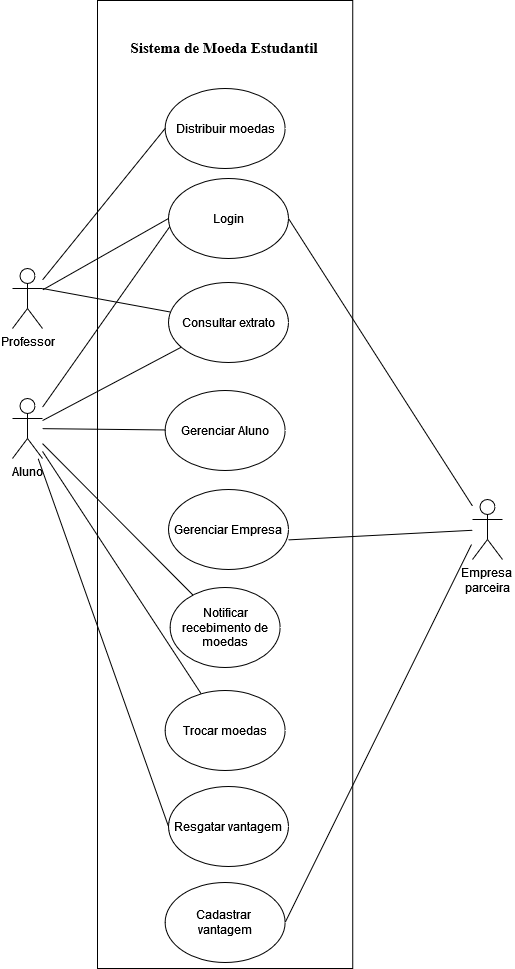

The diagram above was exported from draw.io. Its source (the exported page's mxGraphModel, read from the mxfile embedded in the PNG):
<mxGraphModel dx="1467" dy="783" grid="0" gridSize="10" guides="1" tooltips="1" connect="1" arrows="1" fold="1" page="1" pageScale="1" pageWidth="850" pageHeight="1100" math="0" shadow="0">
  <root>
    <mxCell id="0" />
    <mxCell id="1" parent="0" />
    <mxCell id="q0D9JmpIUP8wCT0G31oM-1" value="&lt;div&gt;Aluno&lt;/div&gt;&lt;div&gt;&lt;br&gt;&lt;/div&gt;" style="shape=umlActor;verticalLabelPosition=bottom;verticalAlign=top;html=1;outlineConnect=0;" parent="1" vertex="1">
      <mxGeometry x="235" y="480" width="30" height="60" as="geometry" />
    </mxCell>
    <mxCell id="q0D9JmpIUP8wCT0G31oM-3" value="" style="whiteSpace=wrap;html=1;" parent="1" vertex="1">
      <mxGeometry x="320" y="82" width="255.24" height="968" as="geometry" />
    </mxCell>
    <mxCell id="q0D9JmpIUP8wCT0G31oM-5" style="rounded=0;orthogonalLoop=1;jettySize=auto;html=1;endArrow=none;endFill=0;" parent="1" source="q0D9JmpIUP8wCT0G31oM-4" target="q0D9JmpIUP8wCT0G31oM-1" edge="1">
      <mxGeometry relative="1" as="geometry" />
    </mxCell>
    <mxCell id="q0D9JmpIUP8wCT0G31oM-4" value="Gerenciar Aluno" style="ellipse;whiteSpace=wrap;html=1;" parent="1" vertex="1">
      <mxGeometry x="387.62" y="472" width="120" height="80" as="geometry" />
    </mxCell>
    <mxCell id="q0D9JmpIUP8wCT0G31oM-10" style="rounded=0;orthogonalLoop=1;jettySize=auto;html=1;entryX=0;entryY=0.5;entryDx=0;entryDy=0;endArrow=none;endFill=0;" parent="1" source="q0D9JmpIUP8wCT0G31oM-6" target="q0D9JmpIUP8wCT0G31oM-8" edge="1">
      <mxGeometry relative="1" as="geometry" />
    </mxCell>
    <mxCell id="q0D9JmpIUP8wCT0G31oM-6" value="&lt;div&gt;Professor&lt;/div&gt;&lt;div&gt;&lt;br&gt;&lt;/div&gt;" style="shape=umlActor;verticalLabelPosition=bottom;verticalAlign=top;html=1;outlineConnect=0;" parent="1" vertex="1">
      <mxGeometry x="235" y="350" width="30" height="60" as="geometry" />
    </mxCell>
    <mxCell id="q0D9JmpIUP8wCT0G31oM-8" value="Distribuir moedas" style="ellipse;whiteSpace=wrap;html=1;" parent="1" vertex="1">
      <mxGeometry x="387.62" y="170" width="120" height="80" as="geometry" />
    </mxCell>
    <mxCell id="q0D9JmpIUP8wCT0G31oM-13" style="rounded=0;orthogonalLoop=1;jettySize=auto;html=1;endArrow=none;endFill=0;exitX=0.017;exitY=0.588;exitDx=0;exitDy=0;exitPerimeter=0;jumpStyle=gap;" parent="1" source="q0D9JmpIUP8wCT0G31oM-9" target="q0D9JmpIUP8wCT0G31oM-1" edge="1">
      <mxGeometry relative="1" as="geometry" />
    </mxCell>
    <mxCell id="q0D9JmpIUP8wCT0G31oM-9" value="Login" style="ellipse;whiteSpace=wrap;html=1;" parent="1" vertex="1">
      <mxGeometry x="391" y="260" width="120" height="80" as="geometry" />
    </mxCell>
    <mxCell id="q0D9JmpIUP8wCT0G31oM-11" style="rounded=0;orthogonalLoop=1;jettySize=auto;html=1;endArrow=none;endFill=0;entryX=0;entryY=0.5;entryDx=0;entryDy=0;" parent="1" source="q0D9JmpIUP8wCT0G31oM-6" target="q0D9JmpIUP8wCT0G31oM-9" edge="1">
      <mxGeometry relative="1" as="geometry">
        <mxPoint x="345" y="320" as="targetPoint" />
      </mxGeometry>
    </mxCell>
    <mxCell id="q0D9JmpIUP8wCT0G31oM-15" style="rounded=0;orthogonalLoop=1;jettySize=auto;html=1;endArrow=none;endFill=0;" parent="1" source="q0D9JmpIUP8wCT0G31oM-14" target="q0D9JmpIUP8wCT0G31oM-1" edge="1">
      <mxGeometry relative="1" as="geometry" />
    </mxCell>
    <mxCell id="q0D9JmpIUP8wCT0G31oM-14" value="Notificar recebimento de moedas" style="ellipse;whiteSpace=wrap;html=1;" parent="1" vertex="1">
      <mxGeometry x="392.62" y="669" width="110" height="80" as="geometry" />
    </mxCell>
    <mxCell id="q0D9JmpIUP8wCT0G31oM-17" style="rounded=0;orthogonalLoop=1;jettySize=auto;html=1;endArrow=none;endFill=0;" parent="1" source="q0D9JmpIUP8wCT0G31oM-16" target="q0D9JmpIUP8wCT0G31oM-1" edge="1">
      <mxGeometry relative="1" as="geometry" />
    </mxCell>
    <mxCell id="q0D9JmpIUP8wCT0G31oM-16" value="Consultar extrato" style="ellipse;whiteSpace=wrap;html=1;" parent="1" vertex="1">
      <mxGeometry x="391" y="364" width="120" height="80" as="geometry" />
    </mxCell>
    <mxCell id="q0D9JmpIUP8wCT0G31oM-18" style="rounded=0;orthogonalLoop=1;jettySize=auto;html=1;entryX=1;entryY=0.3333333333333333;entryDx=0;entryDy=0;entryPerimeter=0;endArrow=none;endFill=0;" parent="1" source="q0D9JmpIUP8wCT0G31oM-16" target="q0D9JmpIUP8wCT0G31oM-6" edge="1">
      <mxGeometry relative="1" as="geometry" />
    </mxCell>
    <mxCell id="q0D9JmpIUP8wCT0G31oM-20" style="rounded=0;orthogonalLoop=1;jettySize=auto;html=1;endArrow=none;endFill=0;" parent="1" source="q0D9JmpIUP8wCT0G31oM-19" target="q0D9JmpIUP8wCT0G31oM-1" edge="1">
      <mxGeometry relative="1" as="geometry" />
    </mxCell>
    <mxCell id="q0D9JmpIUP8wCT0G31oM-19" value="Trocar moedas" style="ellipse;whiteSpace=wrap;html=1;" parent="1" vertex="1">
      <mxGeometry x="387.62" y="772" width="120" height="80" as="geometry" />
    </mxCell>
    <mxCell id="q0D9JmpIUP8wCT0G31oM-25" style="rounded=0;orthogonalLoop=1;jettySize=auto;html=1;entryX=1;entryY=0.5;entryDx=0;entryDy=0;endArrow=none;endFill=0;" parent="1" target="q0D9JmpIUP8wCT0G31oM-24" edge="1">
      <mxGeometry relative="1" as="geometry">
        <mxPoint x="694" y="626" as="sourcePoint" />
      </mxGeometry>
    </mxCell>
    <mxCell id="q0D9JmpIUP8wCT0G31oM-28" style="rounded=0;orthogonalLoop=1;jettySize=auto;html=1;entryX=1;entryY=0.5;entryDx=0;entryDy=0;endArrow=none;endFill=0;" parent="1" source="q0D9JmpIUP8wCT0G31oM-22" target="q0D9JmpIUP8wCT0G31oM-9" edge="1">
      <mxGeometry relative="1" as="geometry" />
    </mxCell>
    <mxCell id="q0D9JmpIUP8wCT0G31oM-22" value="&lt;div&gt;Empresa&amp;nbsp;&lt;/div&gt;&lt;div&gt;parceira&lt;/div&gt;" style="shape=umlActor;verticalLabelPosition=bottom;verticalAlign=top;html=1;outlineConnect=0;" parent="1" vertex="1">
      <mxGeometry x="695" y="581" width="30" height="60" as="geometry" />
    </mxCell>
    <mxCell id="q0D9JmpIUP8wCT0G31oM-23" style="rounded=0;orthogonalLoop=1;jettySize=auto;html=1;endArrow=none;endFill=0;entryX=0.998;entryY=0.63;entryDx=0;entryDy=0;entryPerimeter=0;" parent="1" source="q0D9JmpIUP8wCT0G31oM-22" edge="1" target="OyOT_ipTt_kIAZ7Ga0Wl-1">
      <mxGeometry relative="1" as="geometry">
        <mxPoint x="465" y="530" as="targetPoint" />
      </mxGeometry>
    </mxCell>
    <mxCell id="q0D9JmpIUP8wCT0G31oM-24" value="&lt;div&gt;Cadastrar&amp;nbsp;&lt;/div&gt;&lt;div&gt;vantagem&lt;/div&gt;" style="ellipse;whiteSpace=wrap;html=1;" parent="1" vertex="1">
      <mxGeometry x="387.62" y="964" width="120" height="80" as="geometry" />
    </mxCell>
    <mxCell id="q0D9JmpIUP8wCT0G31oM-27" style="rounded=0;orthogonalLoop=1;jettySize=auto;html=1;endArrow=none;endFill=0;exitX=0;exitY=0.5;exitDx=0;exitDy=0;" parent="1" source="q0D9JmpIUP8wCT0G31oM-26" target="q0D9JmpIUP8wCT0G31oM-1" edge="1">
      <mxGeometry relative="1" as="geometry" />
    </mxCell>
    <mxCell id="q0D9JmpIUP8wCT0G31oM-26" value="Resgatar vantagem" style="ellipse;whiteSpace=wrap;html=1;" parent="1" vertex="1">
      <mxGeometry x="391" y="868" width="120" height="80" as="geometry" />
    </mxCell>
    <mxCell id="OyOT_ipTt_kIAZ7Ga0Wl-1" value="Gerenciar Empresa" style="ellipse;whiteSpace=wrap;html=1;" vertex="1" parent="1">
      <mxGeometry x="391" y="571" width="120" height="80" as="geometry" />
    </mxCell>
    <mxCell id="OyOT_ipTt_kIAZ7Ga0Wl-6" value="Sistema de Moeda Estudantil" style="text;html=1;strokeColor=none;fillColor=none;align=center;verticalAlign=middle;whiteSpace=wrap;rounded=0;fontStyle=1;fontFamily=Times New Roman;fontSize=15;" vertex="1" parent="1">
      <mxGeometry x="350.43" y="114" width="194.38" height="30" as="geometry" />
    </mxCell>
  </root>
</mxGraphModel>